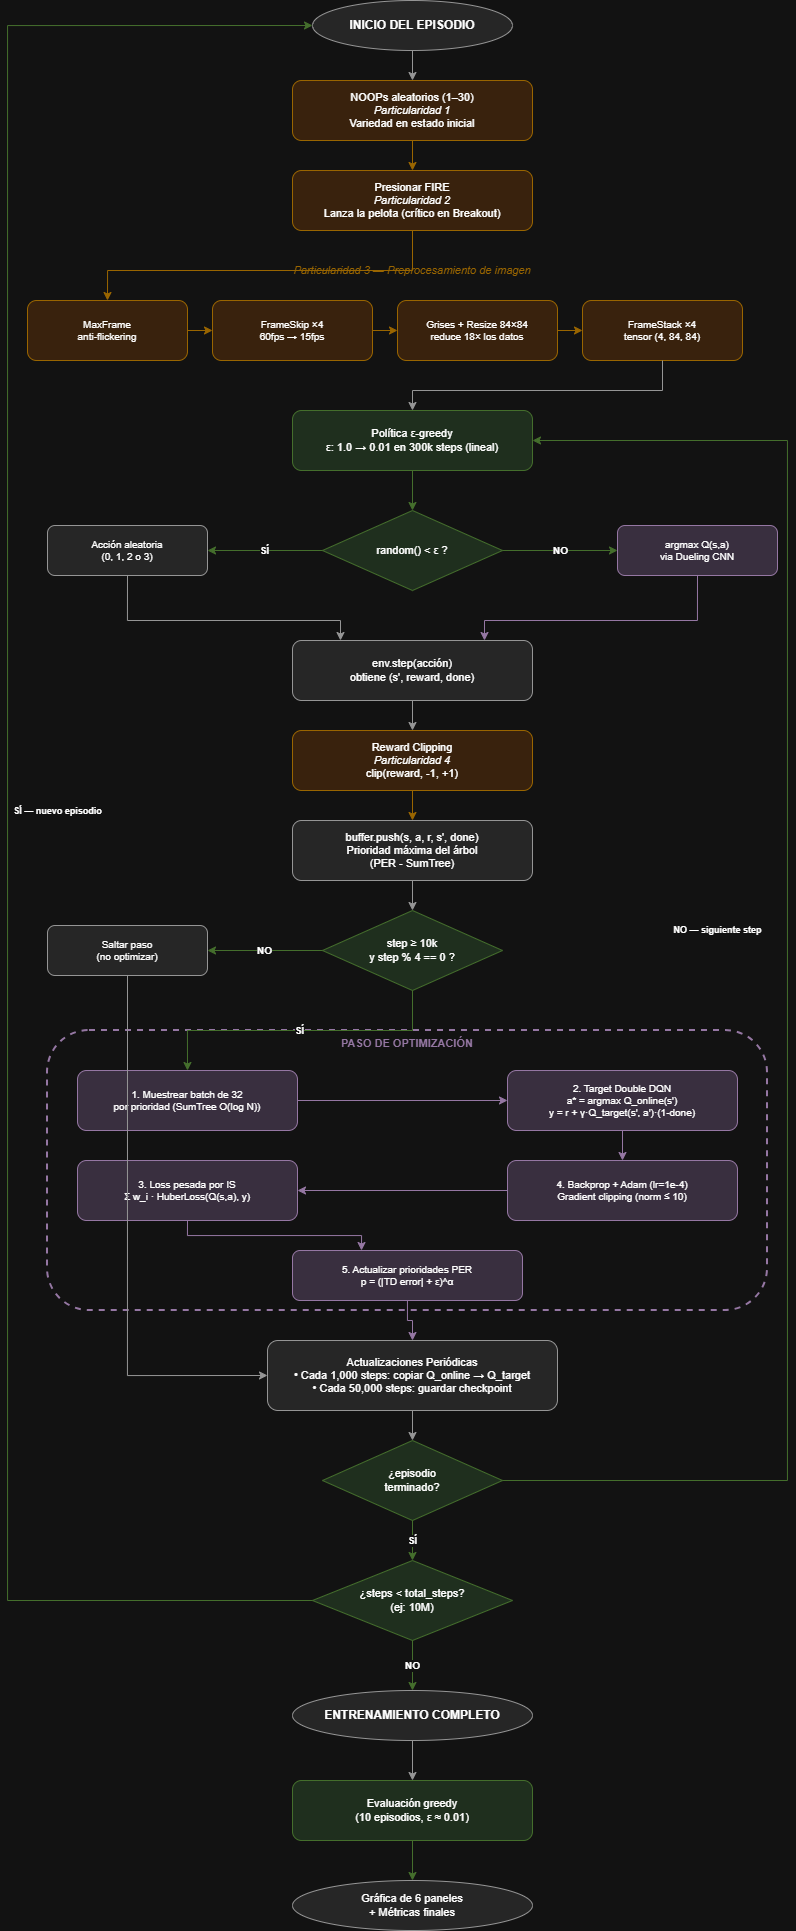

The diagram above was exported from draw.io. Its source (the exported page's mxGraphModel, read from the mxfile embedded in the PNG):
<mxGraphModel dx="1079" dy="594" grid="1" gridSize="10" guides="1" tooltips="1" connect="1" arrows="1" fold="1" page="1" pageScale="1" pageWidth="850" pageHeight="2400" math="0" shadow="0">
  <root>
    <mxCell id="0" />
    <mxCell id="1" parent="0" />
    <mxCell id="start" parent="1" style="ellipse;whiteSpace=wrap;html=1;fillColor=#E8E8E8;strokeColor=#666666;fontSize=12;fontStyle=1;" value="INICIO DEL EPISODIO" vertex="1">
      <mxGeometry height="50" width="200" x="325" y="100" as="geometry" />
    </mxCell>
    <mxCell id="noop" parent="1" style="rounded=1;whiteSpace=wrap;html=1;fillColor=#FFE4CC;strokeColor=#D79B00;fontSize=11;" value="NOOPs aleatorios (1–30)&#10;&lt;i&gt;Particularidad 1&lt;/i&gt;&#10;Variedad en estado inicial" vertex="1">
      <mxGeometry height="60" width="240" x="305" y="180" as="geometry" />
    </mxCell>
    <mxCell id="fire" parent="1" style="rounded=1;whiteSpace=wrap;html=1;fillColor=#FFE4CC;strokeColor=#D79B00;fontSize=11;" value="Presionar FIRE&#10;&lt;i&gt;Particularidad 2&lt;/i&gt;&#10;Lanza la pelota (crítico en Breakout)" vertex="1">
      <mxGeometry height="60" width="240" x="305" y="270" as="geometry" />
    </mxCell>
    <mxCell id="preproc_label" parent="1" style="text;html=1;strokeColor=none;fillColor=none;align=center;verticalAlign=middle;whiteSpace=wrap;rounded=0;fontSize=11;fontStyle=2;fontColor=#D79B00;" value="Particularidad 3 — Preprocesamiento de imagen" vertex="1">
      <mxGeometry height="20" width="330" x="260" y="360" as="geometry" />
    </mxCell>
    <mxCell id="max_frame" parent="1" style="rounded=1;whiteSpace=wrap;html=1;fillColor=#FFE4CC;strokeColor=#D79B00;fontSize=10;" value="MaxFrame&#10;anti-flickering" vertex="1">
      <mxGeometry height="60" width="160" x="40" y="400" as="geometry" />
    </mxCell>
    <mxCell id="frame_skip" parent="1" style="rounded=1;whiteSpace=wrap;html=1;fillColor=#FFE4CC;strokeColor=#D79B00;fontSize=10;" value="FrameSkip ×4&#10;60fps → 15fps" vertex="1">
      <mxGeometry height="60" width="160" x="225" y="400" as="geometry" />
    </mxCell>
    <mxCell id="gray_resize" parent="1" style="rounded=1;whiteSpace=wrap;html=1;fillColor=#FFE4CC;strokeColor=#D79B00;fontSize=10;" value="Grises + Resize 84×84&#10;reduce 18× los datos" vertex="1">
      <mxGeometry height="60" width="160" x="410" y="400" as="geometry" />
    </mxCell>
    <mxCell id="frame_stack" parent="1" style="rounded=1;whiteSpace=wrap;html=1;fillColor=#FFE4CC;strokeColor=#D79B00;fontSize=10;" value="FrameStack ×4&#10;tensor (4, 84, 84)" vertex="1">
      <mxGeometry height="60" width="160" x="595" y="400" as="geometry" />
    </mxCell>
    <mxCell id="epsilon_greedy" parent="1" style="rounded=1;whiteSpace=wrap;html=1;fillColor=#D5E8D4;strokeColor=#82B366;fontSize=11;" value="Política ε-greedy&#10;ε: 1.0 → 0.01 en 300k steps (lineal)" vertex="1">
      <mxGeometry height="60" width="240" x="305" y="510" as="geometry" />
    </mxCell>
    <mxCell id="random_check" parent="1" style="rhombus;whiteSpace=wrap;html=1;fillColor=#D5E8D4;strokeColor=#82B366;fontSize=11;" value="random() &lt; ε ?" vertex="1">
      <mxGeometry height="80" width="180" x="335" y="610" as="geometry" />
    </mxCell>
    <mxCell id="action_random" parent="1" style="rounded=1;whiteSpace=wrap;html=1;fillColor=#E8E8E8;strokeColor=#666666;fontSize=10;" value="Acción aleatoria&#10;(0, 1, 2 o 3)" vertex="1">
      <mxGeometry height="50" width="160" x="60" y="625" as="geometry" />
    </mxCell>
    <mxCell id="action_q" parent="1" style="rounded=1;whiteSpace=wrap;html=1;fillColor=#E1D5E7;strokeColor=#9673A6;fontSize=10;" value="argmax Q(s,a)&#10;via Dueling CNN" vertex="1">
      <mxGeometry height="50" width="160" x="630" y="625" as="geometry" />
    </mxCell>
    <mxCell id="env_step" parent="1" style="rounded=1;whiteSpace=wrap;html=1;fillColor=#E8E8E8;strokeColor=#666666;fontSize=11;" value="env.step(acción)&#10;obtiene (s', reward, done)" vertex="1">
      <mxGeometry height="60" width="240" x="305" y="740" as="geometry" />
    </mxCell>
    <mxCell id="reward_clip" parent="1" style="rounded=1;whiteSpace=wrap;html=1;fillColor=#FFE4CC;strokeColor=#D79B00;fontSize=11;" value="Reward Clipping&#10;&lt;i&gt;Particularidad 4&lt;/i&gt;&#10;clip(reward, -1, +1)" vertex="1">
      <mxGeometry height="60" width="240" x="305" y="830" as="geometry" />
    </mxCell>
    <mxCell id="buffer_push" parent="1" style="rounded=1;whiteSpace=wrap;html=1;fillColor=#E8E8E8;strokeColor=#666666;fontSize=11;" value="buffer.push(s, a, r, s', done)&#10;Prioridad máxima del árbol&#10;(PER - SumTree)" vertex="1">
      <mxGeometry height="60" width="240" x="305" y="920" as="geometry" />
    </mxCell>
    <mxCell id="learn_check" parent="1" style="rhombus;whiteSpace=wrap;html=1;fillColor=#D5E8D4;strokeColor=#82B366;fontSize=11;" value="step ≥ 10k&#10;y step % 4 == 0 ?" vertex="1">
      <mxGeometry height="80" width="180" x="335" y="1010" as="geometry" />
    </mxCell>
    <mxCell id="skip_learn" parent="1" style="rounded=1;whiteSpace=wrap;html=1;fillColor=#E8E8E8;strokeColor=#666666;fontSize=10;" value="Saltar paso&#10;(no optimizar)" vertex="1">
      <mxGeometry height="50" width="160" x="60" y="1025" as="geometry" />
    </mxCell>
    <mxCell id="opt_block" parent="1" style="rounded=1;whiteSpace=wrap;html=1;fillColor=none;strokeColor=#9673A6;strokeWidth=2;dashed=1;verticalAlign=top;fontSize=11;fontStyle=1;fontColor=#9673A6;" value="PASO DE OPTIMIZACIÓN" vertex="1">
      <mxGeometry height="280" width="720" x="60" y="1130" as="geometry" />
    </mxCell>
    <mxCell id="opt_1" parent="1" style="rounded=1;whiteSpace=wrap;html=1;fillColor=#E1D5E7;strokeColor=#9673A6;fontSize=10;" value="1. Muestrear batch de 32&#10;por prioridad (SumTree O(log N))" vertex="1">
      <mxGeometry height="60" width="220" x="90" y="1170" as="geometry" />
    </mxCell>
    <mxCell id="opt_2" parent="1" style="rounded=1;whiteSpace=wrap;html=1;fillColor=#E1D5E7;strokeColor=#9673A6;fontSize=10;" value="2. Target Double DQN&#10;a* = argmax Q_online(s')&#10;y = r + γ·Q_target(s', a')·(1-done)" vertex="1">
      <mxGeometry height="60" width="230" x="520" y="1170" as="geometry" />
    </mxCell>
    <mxCell id="opt_3" parent="1" style="rounded=1;whiteSpace=wrap;html=1;fillColor=#E1D5E7;strokeColor=#9673A6;fontSize=10;" value="3. Loss pesada por IS&#10;Σ w_i · HuberLoss(Q(s,a), y)" vertex="1">
      <mxGeometry height="60" width="220" x="90" y="1260" as="geometry" />
    </mxCell>
    <mxCell id="opt_4" parent="1" style="rounded=1;whiteSpace=wrap;html=1;fillColor=#E1D5E7;strokeColor=#9673A6;fontSize=10;" value="4. Backprop + Adam (lr=1e-4)&#10;Gradient clipping (norm ≤ 10)" vertex="1">
      <mxGeometry height="60" width="230" x="520" y="1260" as="geometry" />
    </mxCell>
    <mxCell id="opt_5" parent="1" style="rounded=1;whiteSpace=wrap;html=1;fillColor=#E1D5E7;strokeColor=#9673A6;fontSize=10;" value="5. Actualizar prioridades PER&#10;p = (|TD error| + ε)^α" vertex="1">
      <mxGeometry height="50" width="230" x="305" y="1350" as="geometry" />
    </mxCell>
    <mxCell id="periodic" parent="1" style="rounded=1;whiteSpace=wrap;html=1;fillColor=#E8E8E8;strokeColor=#666666;fontSize=11;" value="Actualizaciones Periódicas&#10;• Cada 1,000 steps: copiar Q_online → Q_target&#10;• Cada 50,000 steps: guardar checkpoint" vertex="1">
      <mxGeometry height="70" width="290" x="280" y="1440" as="geometry" />
    </mxCell>
    <mxCell id="done_check" parent="1" style="rhombus;whiteSpace=wrap;html=1;fillColor=#D5E8D4;strokeColor=#82B366;fontSize=11;" value="¿episodio&#10;terminado?" vertex="1">
      <mxGeometry height="80" width="180" x="335" y="1540" as="geometry" />
    </mxCell>
    <mxCell id="steps_check" parent="1" style="rhombus;whiteSpace=wrap;html=1;fillColor=#D5E8D4;strokeColor=#82B366;fontSize=11;" value="¿steps &lt; total_steps?&#10;(ej: 10M)" vertex="1">
      <mxGeometry height="80" width="200" x="325" y="1660" as="geometry" />
    </mxCell>
    <mxCell id="training_done" parent="1" style="ellipse;whiteSpace=wrap;html=1;fillColor=#E8E8E8;strokeColor=#666666;fontSize=12;fontStyle=1;" value="ENTRENAMIENTO COMPLETO" vertex="1">
      <mxGeometry height="50" width="240" x="305" y="1790" as="geometry" />
    </mxCell>
    <mxCell id="evaluate" parent="1" style="rounded=1;whiteSpace=wrap;html=1;fillColor=#D5E8D4;strokeColor=#82B366;fontSize=11;" value="Evaluación greedy&#10;(10 episodios, ε ≈ 0.01)" vertex="1">
      <mxGeometry height="60" width="240" x="305" y="1880" as="geometry" />
    </mxCell>
    <mxCell id="results" parent="1" style="ellipse;whiteSpace=wrap;html=1;fillColor=#E8E8E8;strokeColor=#666666;fontSize=11;" value="Gráfica de 6 paneles&#10;+ Métricas finales" vertex="1">
      <mxGeometry height="50" width="240" x="305" y="1980" as="geometry" />
    </mxCell>
    <mxCell id="e1" edge="1" parent="1" source="start" style="edgeStyle=orthogonalEdgeStyle;rounded=0;html=1;endArrow=classic;strokeColor=#666666;" target="noop">
      <mxGeometry relative="1" as="geometry" />
    </mxCell>
    <mxCell id="e2" edge="1" parent="1" source="noop" style="edgeStyle=orthogonalEdgeStyle;rounded=0;html=1;endArrow=classic;strokeColor=#D79B00;" target="fire">
      <mxGeometry relative="1" as="geometry" />
    </mxCell>
    <mxCell id="e3" edge="1" parent="1" source="fire" style="edgeStyle=orthogonalEdgeStyle;rounded=0;html=1;endArrow=classic;strokeColor=#D79B00;exitX=0.5;exitY=1;entryX=0.5;entryY=0;" target="max_frame">
      <mxGeometry relative="1" as="geometry">
        <Array as="points">
          <mxPoint x="120" y="370" />
        </Array>
      </mxGeometry>
    </mxCell>
    <mxCell id="e4" edge="1" parent="1" source="max_frame" style="edgeStyle=orthogonalEdgeStyle;rounded=0;html=1;endArrow=classic;strokeColor=#D79B00;" target="frame_skip">
      <mxGeometry relative="1" as="geometry" />
    </mxCell>
    <mxCell id="e5" edge="1" parent="1" source="frame_skip" style="edgeStyle=orthogonalEdgeStyle;rounded=0;html=1;endArrow=classic;strokeColor=#D79B00;" target="gray_resize">
      <mxGeometry relative="1" as="geometry" />
    </mxCell>
    <mxCell id="e6" edge="1" parent="1" source="gray_resize" style="edgeStyle=orthogonalEdgeStyle;rounded=0;html=1;endArrow=classic;strokeColor=#D79B00;" target="frame_stack">
      <mxGeometry relative="1" as="geometry" />
    </mxCell>
    <mxCell id="e7" edge="1" parent="1" source="frame_stack" style="edgeStyle=orthogonalEdgeStyle;rounded=0;html=1;endArrow=classic;strokeColor=#666666;exitX=0.5;exitY=1;entryX=0.5;entryY=0;" target="epsilon_greedy">
      <mxGeometry relative="1" as="geometry">
        <Array as="points">
          <mxPoint x="675" y="490" />
        </Array>
      </mxGeometry>
    </mxCell>
    <mxCell id="e8" edge="1" parent="1" source="epsilon_greedy" style="edgeStyle=orthogonalEdgeStyle;rounded=0;html=1;endArrow=classic;strokeColor=#82B366;" target="random_check">
      <mxGeometry relative="1" as="geometry" />
    </mxCell>
    <mxCell id="e9" edge="1" parent="1" source="random_check" style="edgeStyle=orthogonalEdgeStyle;rounded=0;html=1;endArrow=classic;strokeColor=#82B366;fontSize=10;fontStyle=1;" target="action_random" value="SÍ">
      <mxGeometry relative="1" as="geometry" />
    </mxCell>
    <mxCell id="e10" edge="1" parent="1" source="random_check" style="edgeStyle=orthogonalEdgeStyle;rounded=0;html=1;endArrow=classic;strokeColor=#82B366;fontSize=10;fontStyle=1;" target="action_q" value="NO">
      <mxGeometry relative="1" as="geometry" />
    </mxCell>
    <mxCell id="e11" edge="1" parent="1" source="action_random" style="edgeStyle=orthogonalEdgeStyle;rounded=0;html=1;endArrow=classic;strokeColor=#666666;exitX=0.5;exitY=1;entryX=0.2;entryY=0;" target="env_step">
      <mxGeometry relative="1" as="geometry">
        <Array as="points">
          <mxPoint x="140" y="720" />
          <mxPoint x="353" y="720" />
        </Array>
      </mxGeometry>
    </mxCell>
    <mxCell id="e12" edge="1" parent="1" source="action_q" style="edgeStyle=orthogonalEdgeStyle;rounded=0;html=1;endArrow=classic;strokeColor=#9673A6;exitX=0.5;exitY=1;entryX=0.8;entryY=0;" target="env_step">
      <mxGeometry relative="1" as="geometry">
        <Array as="points">
          <mxPoint x="710" y="720" />
          <mxPoint x="497" y="720" />
        </Array>
      </mxGeometry>
    </mxCell>
    <mxCell id="e13" edge="1" parent="1" source="env_step" style="edgeStyle=orthogonalEdgeStyle;rounded=0;html=1;endArrow=classic;strokeColor=#666666;" target="reward_clip">
      <mxGeometry relative="1" as="geometry" />
    </mxCell>
    <mxCell id="e14" edge="1" parent="1" source="reward_clip" style="edgeStyle=orthogonalEdgeStyle;rounded=0;html=1;endArrow=classic;strokeColor=#D79B00;" target="buffer_push">
      <mxGeometry relative="1" as="geometry" />
    </mxCell>
    <mxCell id="e15" edge="1" parent="1" source="buffer_push" style="edgeStyle=orthogonalEdgeStyle;rounded=0;html=1;endArrow=classic;strokeColor=#666666;" target="learn_check">
      <mxGeometry relative="1" as="geometry" />
    </mxCell>
    <mxCell id="e16" edge="1" parent="1" source="learn_check" style="edgeStyle=orthogonalEdgeStyle;rounded=0;html=1;endArrow=classic;strokeColor=#82B366;fontSize=10;fontStyle=1;" target="skip_learn" value="NO">
      <mxGeometry relative="1" as="geometry" />
    </mxCell>
    <mxCell id="e17" edge="1" parent="1" source="learn_check" style="edgeStyle=orthogonalEdgeStyle;rounded=0;html=1;endArrow=classic;strokeColor=#82B366;fontSize=10;fontStyle=1;exitX=0.5;exitY=1;entryX=0.5;entryY=0;" target="opt_1" value="SÍ">
      <mxGeometry relative="1" as="geometry">
        <Array as="points">
          <mxPoint x="425" y="1130" />
          <mxPoint x="200" y="1150" />
        </Array>
      </mxGeometry>
    </mxCell>
    <mxCell id="e18" edge="1" parent="1" source="opt_1" style="edgeStyle=orthogonalEdgeStyle;rounded=0;html=1;endArrow=classic;strokeColor=#9673A6;" target="opt_2">
      <mxGeometry relative="1" as="geometry" />
    </mxCell>
    <mxCell id="e19" edge="1" parent="1" source="opt_2" style="edgeStyle=orthogonalEdgeStyle;rounded=0;html=1;endArrow=classic;strokeColor=#9673A6;" target="opt_4">
      <mxGeometry relative="1" as="geometry" />
    </mxCell>
    <mxCell id="e20" edge="1" parent="1" source="opt_4" style="edgeStyle=orthogonalEdgeStyle;rounded=0;html=1;endArrow=classic;strokeColor=#9673A6;" target="opt_3">
      <mxGeometry relative="1" as="geometry" />
    </mxCell>
    <mxCell id="e21" edge="1" parent="1" source="opt_3" style="edgeStyle=orthogonalEdgeStyle;rounded=0;html=1;endArrow=classic;strokeColor=#9673A6;exitX=0.5;exitY=1;entryX=0.3;entryY=0;" target="opt_5">
      <mxGeometry relative="1" as="geometry" />
    </mxCell>
    <mxCell id="e22" edge="1" parent="1" source="opt_5" style="edgeStyle=orthogonalEdgeStyle;rounded=0;html=1;endArrow=classic;strokeColor=#9673A6;" target="periodic">
      <mxGeometry relative="1" as="geometry" />
    </mxCell>
    <mxCell id="e23" edge="1" parent="1" source="skip_learn" style="edgeStyle=orthogonalEdgeStyle;rounded=0;html=1;endArrow=classic;strokeColor=#666666;exitX=0.5;exitY=1;entryX=0.1;entryY=0.5;" target="periodic">
      <mxGeometry relative="1" as="geometry">
        <Array as="points">
          <mxPoint x="140" y="1475" />
        </Array>
      </mxGeometry>
    </mxCell>
    <mxCell id="e24" edge="1" parent="1" source="periodic" style="edgeStyle=orthogonalEdgeStyle;rounded=0;html=1;endArrow=classic;strokeColor=#666666;" target="done_check">
      <mxGeometry relative="1" as="geometry" />
    </mxCell>
    <mxCell id="e25" edge="1" parent="1" source="done_check" style="edgeStyle=orthogonalEdgeStyle;rounded=0;html=1;endArrow=classic;strokeColor=#82B366;fontSize=9;fontStyle=1;exitX=1;exitY=0.5;entryX=1;entryY=0.5;" target="epsilon_greedy" value="NO — siguiente step">
      <mxGeometry relative="1" x="0.057" y="70" as="geometry">
        <mxPoint as="offset" />
        <Array as="points">
          <mxPoint x="800" y="1580" />
          <mxPoint x="800" y="540" />
        </Array>
      </mxGeometry>
    </mxCell>
    <mxCell id="e26" edge="1" parent="1" source="done_check" style="edgeStyle=orthogonalEdgeStyle;rounded=0;html=1;endArrow=classic;strokeColor=#82B366;fontSize=10;fontStyle=1;" target="steps_check" value="SÍ">
      <mxGeometry relative="1" as="geometry" />
    </mxCell>
    <mxCell id="e27" edge="1" parent="1" source="steps_check" style="edgeStyle=orthogonalEdgeStyle;rounded=0;html=1;endArrow=classic;strokeColor=#82B366;fontSize=9;fontStyle=1;exitX=0;exitY=0.5;entryX=0;entryY=0.5;" target="start" value="SÍ — nuevo episodio">
      <mxGeometry relative="1" x="0.0023" y="-50" as="geometry">
        <mxPoint y="1" as="offset" />
        <Array as="points">
          <mxPoint x="20" y="1700" />
          <mxPoint x="20" y="125" />
        </Array>
      </mxGeometry>
    </mxCell>
    <mxCell id="e28" edge="1" parent="1" source="steps_check" style="edgeStyle=orthogonalEdgeStyle;rounded=0;html=1;endArrow=classic;strokeColor=#82B366;fontSize=10;fontStyle=1;" target="training_done" value="NO">
      <mxGeometry relative="1" as="geometry" />
    </mxCell>
    <mxCell id="e29" edge="1" parent="1" source="training_done" style="edgeStyle=orthogonalEdgeStyle;rounded=0;html=1;endArrow=classic;strokeColor=#666666;" target="evaluate">
      <mxGeometry relative="1" as="geometry" />
    </mxCell>
    <mxCell id="e30" edge="1" parent="1" source="evaluate" style="edgeStyle=orthogonalEdgeStyle;rounded=0;html=1;endArrow=classic;strokeColor=#82B366;" target="results">
      <mxGeometry relative="1" as="geometry" />
    </mxCell>
  </root>
</mxGraphModel>